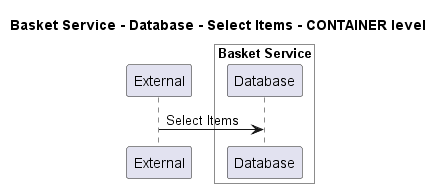

The diagram above was rendered by PlantUML. Its source (embedded in the PNG):
@startuml
!pragma layout smetana

title Basket Service - Database - Select Items - CONTAINER level

participant "External" as C4InterFlow.SoftwareSystems.ExternalSystem

box "Basket Service" #White
    participant "Database" as ECommercePlatform.SoftwareSystems.BasketService.Containers.Database
end box


C4InterFlow.SoftwareSystems.ExternalSystem -> ECommercePlatform.SoftwareSystems.BasketService.Containers.Database : Select Items


@enduml